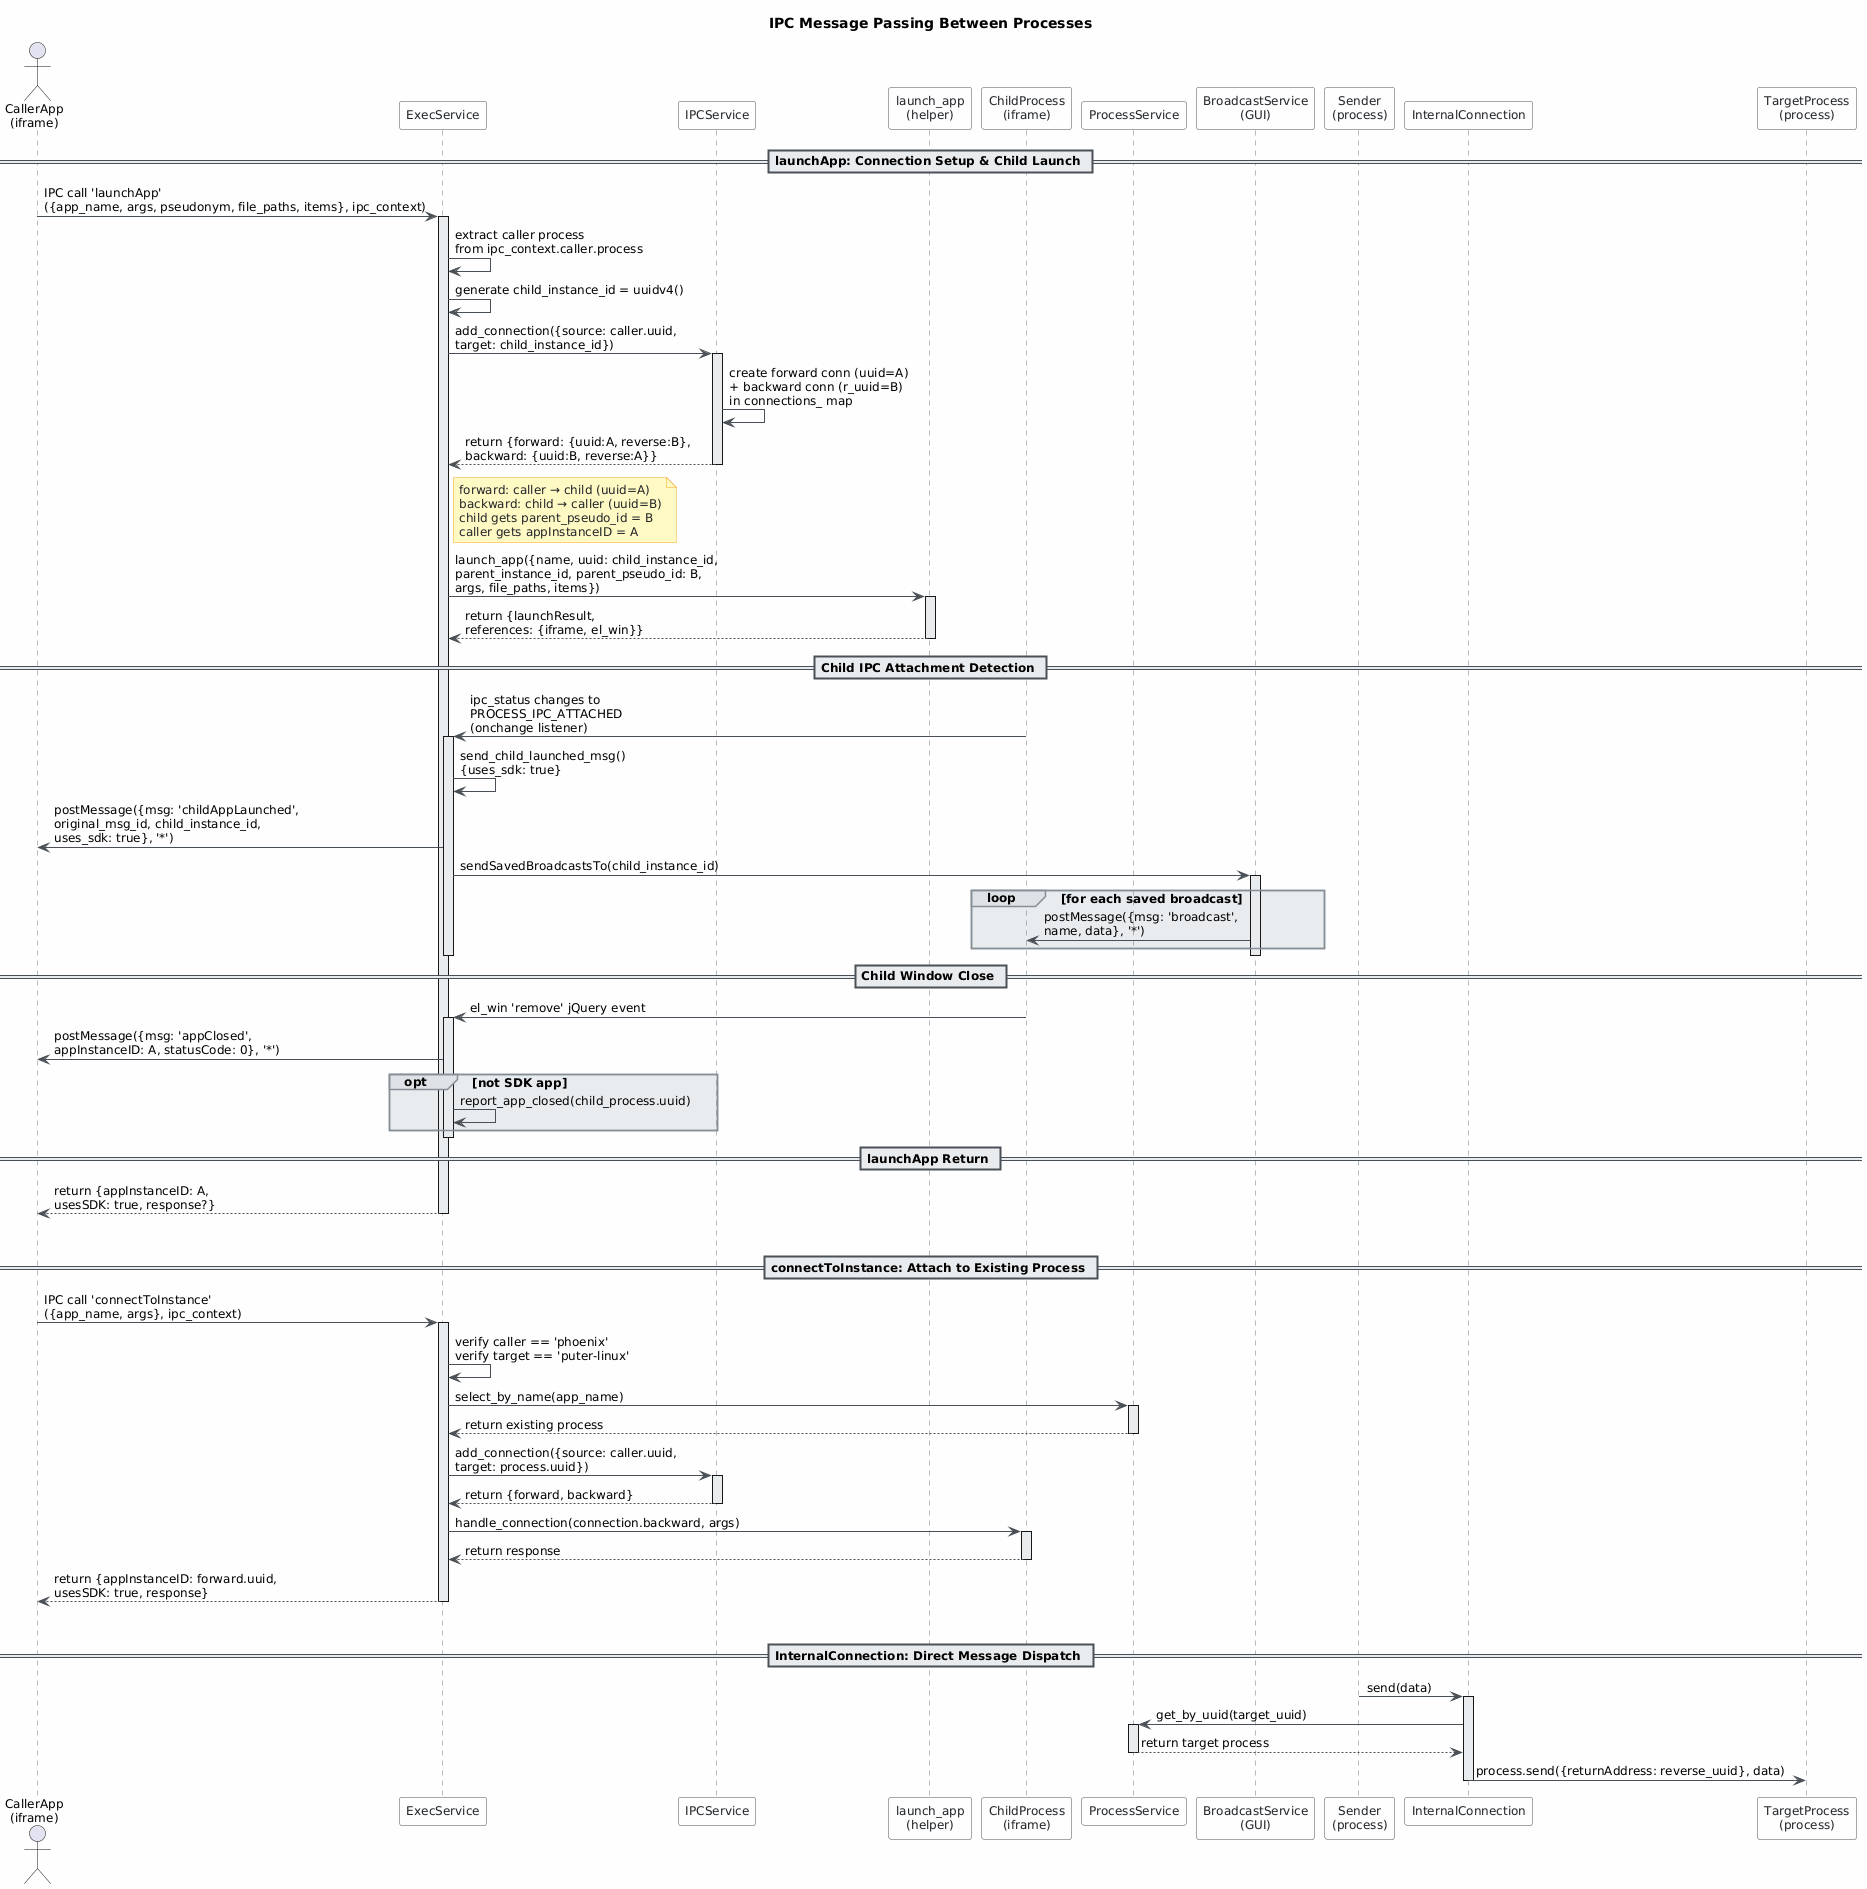

The diagram above was rendered by PlantUML. Its source (embedded in the PNG):
@startuml
skinparam classAttributeIconSize 0
skinparam shadowing false
skinparam defaultFontName "Segoe UI"
skinparam defaultFontSize 12
skinparam backgroundColor #FEFEFE
skinparam class {
    BackgroundColor #F8F9FA
    BorderColor #495057
    ArrowColor #495057
    FontColor #212529
}
skinparam package {
    BackgroundColor #E9ECEF
    BorderColor #6C757D
}

skinparam participant {
    BackgroundColor #F8F9FA
    BorderColor #495057
    FontColor #212529
}
skinparam sequence {
    ArrowColor #495057
    LifeLineBorderColor #6C757D
    LifeLineBackgroundColor #E9ECEF
    BoxBorderColor #6C757D
    BoxBackgroundColor #F1F3F5
    DividerBorderColor #495057
    GroupBorderColor #868E96
    GroupBackgroundColor #DEE2E6
}
skinparam note {
    BackgroundColor #FFF9C4
    BorderColor #F9A825
    FontColor #212529
}

title IPC Message Passing Between Processes

actor "CallerApp\n(iframe)" as Caller
participant "ExecService" as Exec
participant "IPCService" as IPC
participant "launch_app\n(helper)" as LaunchHelper
participant "ChildProcess\n(iframe)" as Child
participant "ProcessService" as ProcSvc
participant "BroadcastService\n(GUI)" as Broadcast

== launchApp: Connection Setup & Child Launch ==

Caller -> Exec : IPC call 'launchApp'\n({app_name, args, pseudonym, file_paths, items}, ipc_context)
activate Exec

Exec -> Exec : extract caller process\nfrom ipc_context.caller.process
Exec -> Exec : generate child_instance_id = uuidv4()

Exec -> IPC : add_connection({source: caller.uuid,\ntarget: child_instance_id})
activate IPC
IPC -> IPC : create forward conn (uuid=A)\n+ backward conn (r_uuid=B)\nin connections_ map
IPC --> Exec : return {forward: {uuid:A, reverse:B},\nbackward: {uuid:B, reverse:A}}
deactivate IPC

note right of Exec
  forward: caller → child (uuid=A)
  backward: child → caller (uuid=B)
  child gets parent_pseudo_id = B
  caller gets appInstanceID = A
end note

Exec -> LaunchHelper : launch_app({name, uuid: child_instance_id,\nparent_instance_id, parent_pseudo_id: B,\nargs, file_paths, items})
activate LaunchHelper
LaunchHelper --> Exec : return {launchResult,\nreferences: {iframe, el_win}}
deactivate LaunchHelper

== Child IPC Attachment Detection ==

Child -> Exec : ipc_status changes to\nPROCESS_IPC_ATTACHED\n(onchange listener)
activate Exec

Exec -> Exec : send_child_launched_msg()\n{uses_sdk: true}

Exec -> Caller : postMessage({msg: 'childAppLaunched',\noriginal_msg_id, child_instance_id,\nuses_sdk: true}, '*')

Exec -> Broadcast : sendSavedBroadcastsTo(child_instance_id)
activate Broadcast
loop for each saved broadcast
    Broadcast -> Child : postMessage({msg: 'broadcast',\nname, data}, '*')
end
deactivate Broadcast
deactivate Exec

== Child Window Close ==

Child -> Exec : el_win 'remove' jQuery event
activate Exec

Exec -> Caller : postMessage({msg: 'appClosed',\nappInstanceID: A, statusCode: 0}, '*')

opt not SDK app
    Exec -> Exec : report_app_closed(child_process.uuid)
end
deactivate Exec

== launchApp Return ==

Exec --> Caller : return {appInstanceID: A,\nusesSDK: true, response?}
deactivate Exec

|||

== connectToInstance: Attach to Existing Process ==

Caller -> Exec : IPC call 'connectToInstance'\n({app_name, args}, ipc_context)
activate Exec

Exec -> Exec : verify caller == 'phoenix'\nverify target == 'puter-linux'

Exec -> ProcSvc : select_by_name(app_name)
activate ProcSvc
ProcSvc --> Exec : return existing process
deactivate ProcSvc

Exec -> IPC : add_connection({source: caller.uuid,\ntarget: process.uuid})
activate IPC
IPC --> Exec : return {forward, backward}
deactivate IPC

Exec -> Child : handle_connection(connection.backward, args)
activate Child
Child --> Exec : return response
deactivate Child

Exec --> Caller : return {appInstanceID: forward.uuid,\nusesSDK: true, response}
deactivate Exec

|||

== InternalConnection: Direct Message Dispatch ==

participant "Sender\n(process)" as Sender
participant "InternalConnection" as Conn
participant "TargetProcess\n(process)" as Target

Sender -> Conn : send(data)
activate Conn

Conn -> ProcSvc : get_by_uuid(target_uuid)
activate ProcSvc
ProcSvc --> Conn : return target process
deactivate ProcSvc

Conn -> Target : process.send({returnAddress: reverse_uuid}, data)
deactivate Conn
@enduml